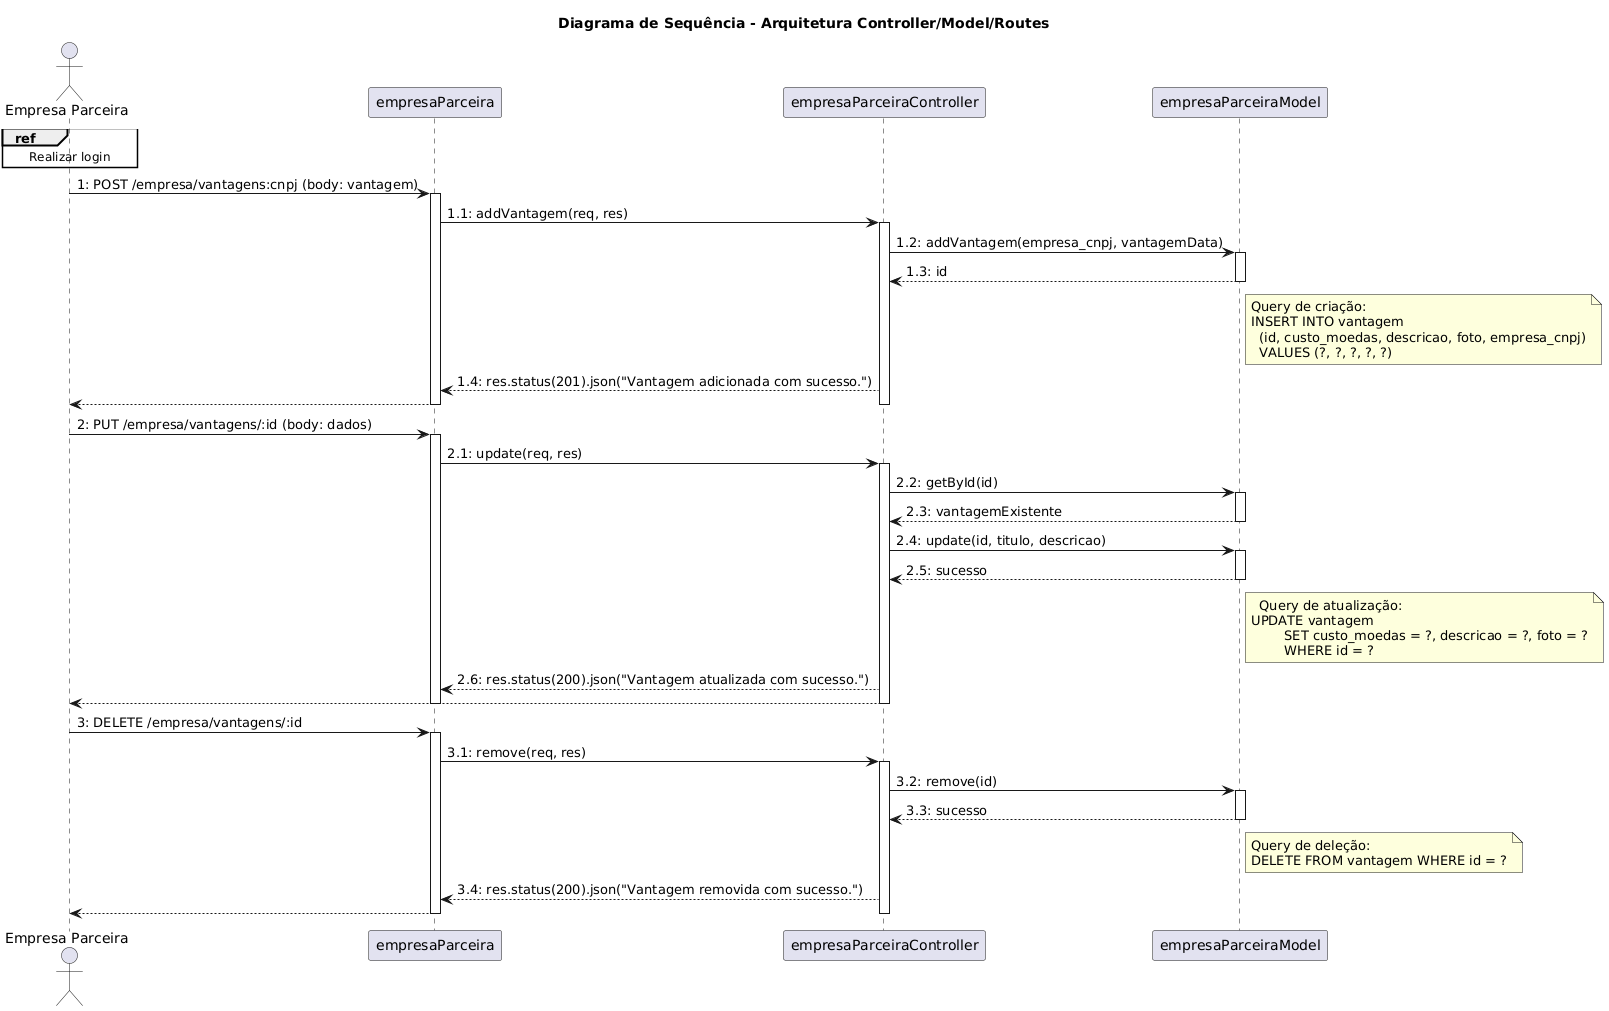

The diagram above was rendered by PlantUML. Its source (embedded in the PNG):
@startuml
title Diagrama de Sequência - Arquitetura Controller/Model/Routes

actor "Empresa Parceira" as Empresa

participant "empresaParceira" as Routes
participant "empresaParceiraController" as Controller
participant "empresaParceiraModel" as Model

ref over Empresa: Realizar login

' 1. Criar Vantagem
Empresa -> Routes: 1: POST /empresa/vantagens:cnpj (body: vantagem)
activate Routes
Routes -> Controller: 1.1: addVantagem(req, res)
activate Controller
Controller -> Model: 1.2: addVantagem(empresa_cnpj, vantagemData)
activate Model
Model --> Controller: 1.3: id
note right of Model
  Query de criação:
  INSERT INTO vantagem 
    (id, custo_moedas, descricao, foto, empresa_cnpj)
    VALUES (?, ?, ?, ?, ?)
end note
deactivate Model

Controller --> Routes: 1.4: res.status(201).json("Vantagem adicionada com sucesso.")
Routes --> Empresa
deactivate Controller
deactivate Routes

Empresa -> Routes: 2: PUT /empresa/vantagens/:id (body: dados)
activate Routes
Routes -> Controller: 2.1: update(req, res)
activate Controller
Controller -> Model: 2.2: getById(id)
activate Model
Model --> Controller: 2.3: vantagemExistente
deactivate Model

Controller -> Model: 2.4: update(id, titulo, descricao)
activate Model
Model --> Controller: 2.5: sucesso
deactivate Model

note right of Model
  Query de atualização:
UPDATE vantagem 
        SET custo_moedas = ?, descricao = ?, foto = ?
        WHERE id = ?
end note

Controller --> Routes: 2.6: res.status(200).json("Vantagem atualizada com sucesso.")
Controller --> Empresa
deactivate Controller
deactivate Routes

' 3. Deletar Vantagem
Empresa -> Routes: 3: DELETE /empresa/vantagens/:id
activate Routes
Routes -> Controller: 3.1: remove(req, res)
activate Controller
Controller -> Model: 3.2: remove(id)
activate Model
Model --> Controller: 3.3: sucesso
note right of Model
  Query de deleção:
  DELETE FROM vantagem WHERE id = ?
end note
deactivate Model

Controller --> Routes: 3.4: res.status(200).json("Vantagem removida com sucesso.")
Routes --> Empresa
deactivate Controller
deactivate Routes
@enduml